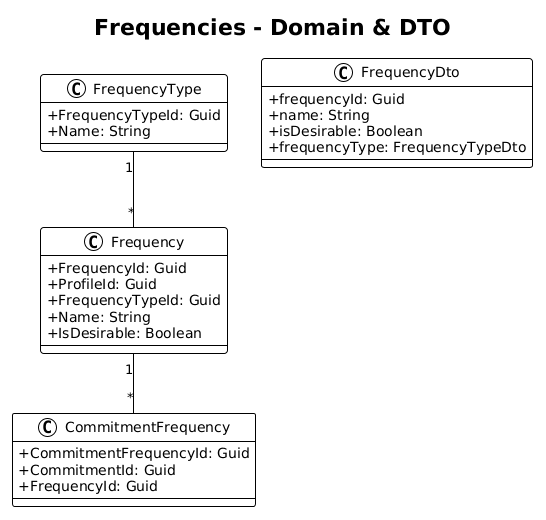

The diagram above was rendered by PlantUML. Its source (embedded in the PNG):
@startuml
!theme plain
skinparam classAttributeIconSize 0

title Frequencies - Domain & DTO

class FrequencyType {
    +FrequencyTypeId: Guid
    +Name: String
}

class Frequency {
    +FrequencyId: Guid
    +ProfileId: Guid
    +FrequencyTypeId: Guid
    +Name: String
    +IsDesirable: Boolean
}

class CommitmentFrequency {
    +CommitmentFrequencyId: Guid
    +CommitmentId: Guid
    +FrequencyId: Guid
}

class FrequencyDto {
    +frequencyId: Guid
    +name: String
    +isDesirable: Boolean
    +frequencyType: FrequencyTypeDto
}

FrequencyType "1" -- "*" Frequency
Frequency "1" -- "*" CommitmentFrequency
@enduml